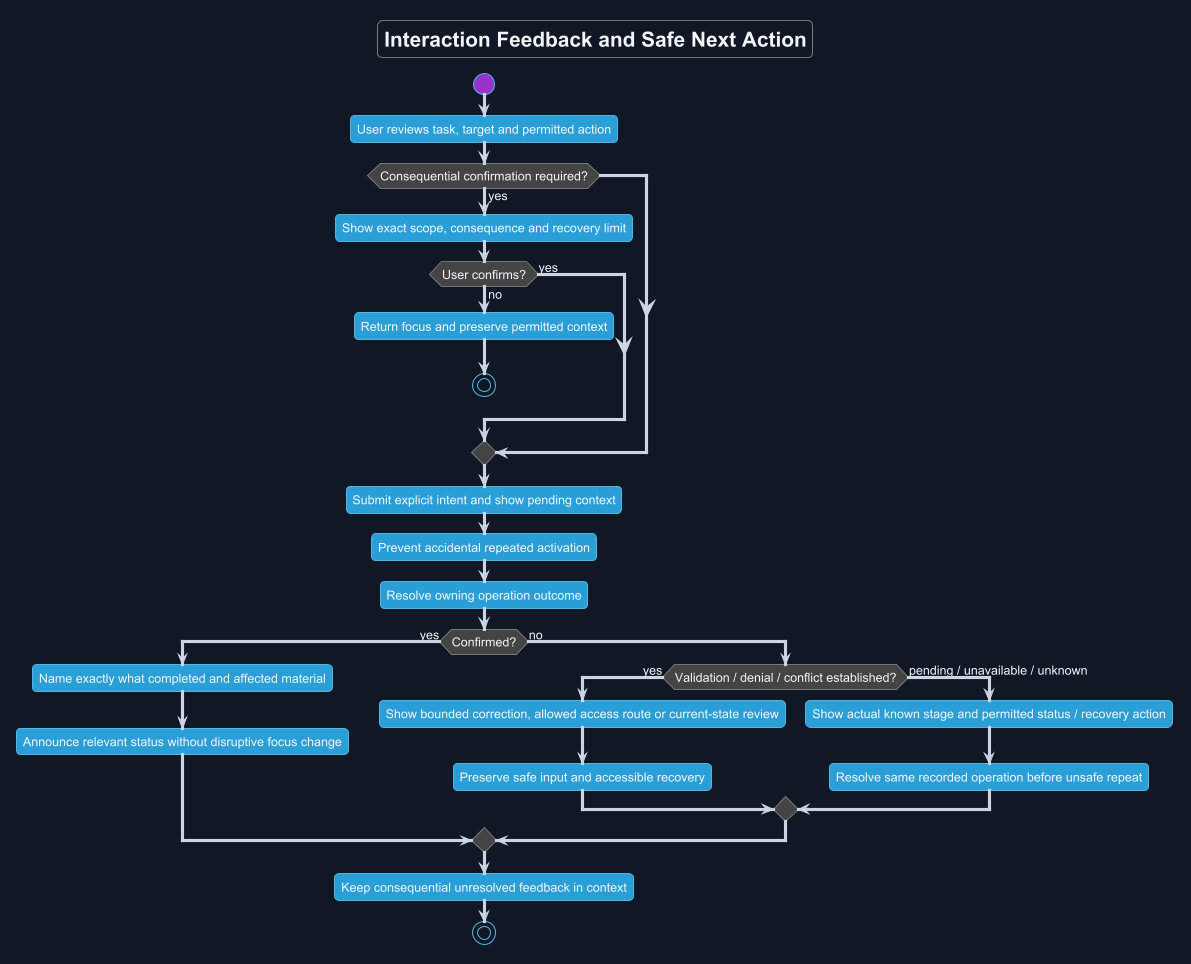

The diagram above was rendered by PlantUML. Its source (embedded in the PNG):
@startuml
!theme cyborg
skinparam backgroundColor #111827
skinparam defaultFontName Arial
skinparam defaultFontColor #F3F4F6
skinparam ArrowColor #CBD5E1
skinparam shadowing false
title Interaction Feedback and Safe Next Action
start
:User reviews task, target and permitted action;
if (Consequential confirmation required?) then (yes)
 :Show exact scope, consequence and recovery limit;
 if (User confirms?) then (yes)
 else (no)
  :Return focus and preserve permitted context;
  stop
 endif
endif
:Submit explicit intent and show pending context;
:Prevent accidental repeated activation;
:Resolve owning operation outcome;
if (Confirmed?) then (yes)
 :Name exactly what completed and affected material;
 :Announce relevant status without disruptive focus change;
else (no)
 if (Validation / denial / conflict established?) then (yes)
  :Show bounded correction, allowed access route or current-state review;
  :Preserve safe input and accessible recovery;
 else (pending / unavailable / unknown)
  :Show actual known stage and permitted status / recovery action;
  :Resolve same recorded operation before unsafe repeat;
 endif
endif
:Keep consequential unresolved feedback in context;
stop
@enduml